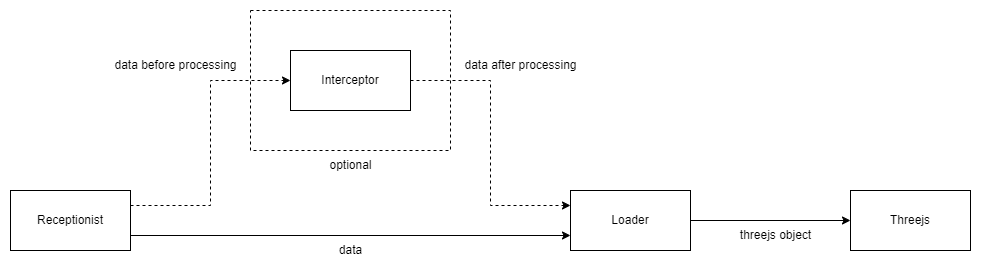

The diagram above was exported from draw.io. Its source (the exported page's mxGraphModel, read from the mxfile embedded in the PNG):
<mxGraphModel dx="1100" dy="809" grid="1" gridSize="10" guides="1" tooltips="1" connect="1" arrows="1" fold="1" page="1" pageScale="1" pageWidth="827" pageHeight="1169" math="0" shadow="0">
  <root>
    <mxCell id="0" />
    <mxCell id="1" parent="0" />
    <mxCell id="5L96iLdSYFRIV454qG3H-8" value="" style="rounded=0;whiteSpace=wrap;html=1;dashed=1;" parent="1" vertex="1">
      <mxGeometry x="320" y="60" width="200" height="140" as="geometry" />
    </mxCell>
    <mxCell id="5L96iLdSYFRIV454qG3H-4" style="edgeStyle=orthogonalEdgeStyle;rounded=0;orthogonalLoop=1;jettySize=auto;html=1;exitX=1;exitY=0.25;exitDx=0;exitDy=0;entryX=0;entryY=0.5;entryDx=0;entryDy=0;dashed=1;" parent="1" source="5L96iLdSYFRIV454qG3H-1" target="5L96iLdSYFRIV454qG3H-2" edge="1">
      <mxGeometry relative="1" as="geometry" />
    </mxCell>
    <mxCell id="AbsiOeRwCtFI5cDFlqNR-1" style="edgeStyle=orthogonalEdgeStyle;rounded=0;orthogonalLoop=1;jettySize=auto;html=1;exitX=1;exitY=0.75;exitDx=0;exitDy=0;entryX=0;entryY=0.75;entryDx=0;entryDy=0;" edge="1" parent="1" source="5L96iLdSYFRIV454qG3H-1" target="5L96iLdSYFRIV454qG3H-3">
      <mxGeometry relative="1" as="geometry" />
    </mxCell>
    <mxCell id="5L96iLdSYFRIV454qG3H-1" value="Receptionist" style="rounded=0;whiteSpace=wrap;html=1;" parent="1" vertex="1">
      <mxGeometry x="80" y="240" width="120" height="60" as="geometry" />
    </mxCell>
    <mxCell id="5L96iLdSYFRIV454qG3H-5" style="edgeStyle=orthogonalEdgeStyle;rounded=0;orthogonalLoop=1;jettySize=auto;html=1;exitX=1;exitY=0.5;exitDx=0;exitDy=0;entryX=0;entryY=0.25;entryDx=0;entryDy=0;dashed=1;" parent="1" source="5L96iLdSYFRIV454qG3H-2" target="5L96iLdSYFRIV454qG3H-3" edge="1">
      <mxGeometry relative="1" as="geometry" />
    </mxCell>
    <mxCell id="5L96iLdSYFRIV454qG3H-2" value="Interceptor" style="rounded=0;whiteSpace=wrap;html=1;" parent="1" vertex="1">
      <mxGeometry x="360" y="100" width="120" height="60" as="geometry" />
    </mxCell>
    <mxCell id="5L96iLdSYFRIV454qG3H-11" style="edgeStyle=orthogonalEdgeStyle;rounded=0;orthogonalLoop=1;jettySize=auto;html=1;exitX=1;exitY=0.5;exitDx=0;exitDy=0;entryX=0;entryY=0.5;entryDx=0;entryDy=0;" parent="1" source="5L96iLdSYFRIV454qG3H-3" target="5L96iLdSYFRIV454qG3H-10" edge="1">
      <mxGeometry relative="1" as="geometry" />
    </mxCell>
    <mxCell id="5L96iLdSYFRIV454qG3H-3" value="Loader" style="rounded=0;whiteSpace=wrap;html=1;" parent="1" vertex="1">
      <mxGeometry x="640" y="240" width="120" height="60" as="geometry" />
    </mxCell>
    <mxCell id="5L96iLdSYFRIV454qG3H-6" value="data before processing" style="text;html=1;align=center;verticalAlign=middle;resizable=0;points=[];autosize=1;strokeColor=none;fillColor=none;" parent="1" vertex="1">
      <mxGeometry x="170" y="100" width="150" height="30" as="geometry" />
    </mxCell>
    <mxCell id="5L96iLdSYFRIV454qG3H-7" value="data after processing" style="text;html=1;align=center;verticalAlign=middle;resizable=0;points=[];autosize=1;strokeColor=none;fillColor=none;" parent="1" vertex="1">
      <mxGeometry x="520" y="100" width="140" height="30" as="geometry" />
    </mxCell>
    <mxCell id="5L96iLdSYFRIV454qG3H-9" value="optional" style="text;html=1;align=center;verticalAlign=middle;resizable=0;points=[];autosize=1;strokeColor=none;fillColor=none;" parent="1" vertex="1">
      <mxGeometry x="385" y="200" width="70" height="30" as="geometry" />
    </mxCell>
    <mxCell id="5L96iLdSYFRIV454qG3H-10" value="Threejs" style="rounded=0;whiteSpace=wrap;html=1;" parent="1" vertex="1">
      <mxGeometry x="920" y="240" width="120" height="60" as="geometry" />
    </mxCell>
    <mxCell id="5L96iLdSYFRIV454qG3H-12" value="threejs object" style="text;html=1;align=center;verticalAlign=middle;resizable=0;points=[];autosize=1;strokeColor=none;fillColor=none;" parent="1" vertex="1">
      <mxGeometry x="800" y="270" width="90" height="30" as="geometry" />
    </mxCell>
    <mxCell id="AbsiOeRwCtFI5cDFlqNR-2" value="data" style="text;html=1;align=center;verticalAlign=middle;resizable=0;points=[];autosize=1;strokeColor=none;fillColor=none;" vertex="1" parent="1">
      <mxGeometry x="395" y="285" width="50" height="30" as="geometry" />
    </mxCell>
  </root>
</mxGraphModel>